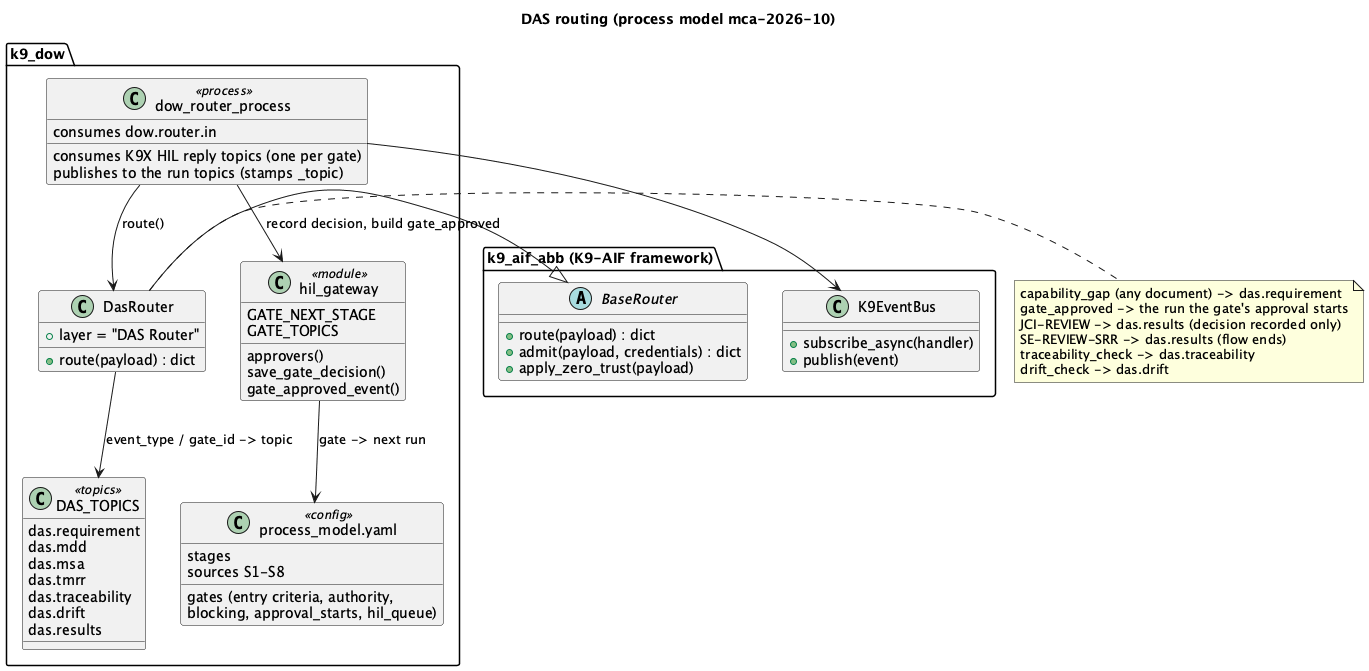

The diagram above was rendered by PlantUML. Its source (embedded in the PNG):
@startuml 01-routing-class-diagram
title DAS routing (process model mca-2026-10)

package "k9_aif_abb (K9-AIF framework)" {
  abstract class BaseRouter {
    +route(payload) : dict
    +admit(payload, credentials) : dict
    +apply_zero_trust(payload)
  }
  class K9EventBus {
    +subscribe_async(handler)
    +publish(event)
  }
}

package "k9_dow" {
  class DasRouter {
    +layer = "DAS Router"
    +route(payload) : dict
  }
  class "dow_router_process" as RP <<process>> {
    consumes dow.router.in
    consumes K9X HIL reply topics (one per gate)
    publishes to the run topics (stamps _topic)
  }
  class "hil_gateway" as HG <<module>> {
    GATE_NEXT_STAGE
    GATE_TOPICS
    approvers()
    save_gate_decision()
    gate_approved_event()
  }
  class "process_model.yaml" as PM <<config>> {
    stages
    gates (entry criteria, authority,
    blocking, approval_starts, hil_queue)
    sources S1-S8
  }
  class "DAS_TOPICS" as T <<topics>> {
    das.requirement
    das.mdd
    das.msa
    das.tmrr
    das.traceability
    das.drift
    das.results
  }
}

BaseRouter <|-- DasRouter
RP --> DasRouter : route()
RP --> K9EventBus
RP --> HG : record decision, build gate_approved
HG --> PM : gate -> next run
DasRouter --> T : event_type / gate_id -> topic

note right of DasRouter
  capability_gap (any document) -> das.requirement
  gate_approved -> the run the gate's approval starts
  JCI-REVIEW -> das.results (decision recorded only)
  SE-REVIEW-SRR -> das.results (flow ends)
  traceability_check -> das.traceability
  drift_check -> das.drift
end note
@enduml